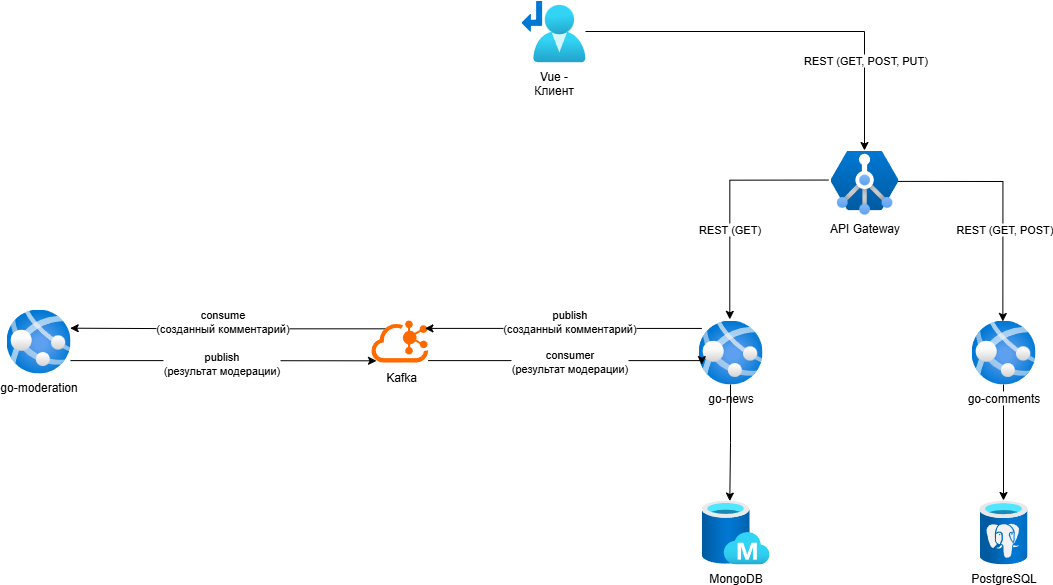

The diagram above was exported from draw.io. Its source (the exported page's mxGraphModel, read from the mxfile embedded in the PNG):
<mxGraphModel dx="3143" dy="1391" grid="1" gridSize="10" guides="1" tooltips="1" connect="1" arrows="1" fold="1" page="1" pageScale="1" pageWidth="827" pageHeight="1169" math="0" shadow="0">
  <root>
    <mxCell id="0" />
    <mxCell id="1" parent="0" />
    <mxCell id="YZlnow4VbERZLfxyN9n1-8" style="edgeStyle=orthogonalEdgeStyle;rounded=0;orthogonalLoop=1;jettySize=auto;html=1;entryX=0.489;entryY=-0.018;entryDx=0;entryDy=0;entryPerimeter=0;exitX=-0.031;exitY=0.46;exitDx=0;exitDy=0;exitPerimeter=0;" parent="1" source="YZlnow4VbERZLfxyN9n1-19" target="YZlnow4VbERZLfxyN9n1-17" edge="1">
      <mxGeometry relative="1" as="geometry">
        <mxPoint x="380" y="291" as="sourcePoint" />
        <mxPoint x="279" y="429.9999999999999" as="targetPoint" />
      </mxGeometry>
    </mxCell>
    <mxCell id="YZlnow4VbERZLfxyN9n1-12" value="REST (GET)" style="edgeLabel;html=1;align=center;verticalAlign=middle;resizable=0;points=[];" parent="YZlnow4VbERZLfxyN9n1-8" vertex="1" connectable="0">
      <mxGeometry x="0.2383" y="-1" relative="1" as="geometry">
        <mxPoint as="offset" />
      </mxGeometry>
    </mxCell>
    <mxCell id="YZlnow4VbERZLfxyN9n1-9" style="edgeStyle=orthogonalEdgeStyle;rounded=0;orthogonalLoop=1;jettySize=auto;html=1;entryX=0.49;entryY=0.015;entryDx=0;entryDy=0;entryPerimeter=0;exitX=0.973;exitY=0.481;exitDx=0;exitDy=0;exitPerimeter=0;" parent="1" source="YZlnow4VbERZLfxyN9n1-19" target="YZlnow4VbERZLfxyN9n1-18" edge="1">
      <mxGeometry relative="1" as="geometry">
        <mxPoint x="480" y="280" as="sourcePoint" />
        <mxPoint x="548.9655172413793" y="429.9999999999999" as="targetPoint" />
      </mxGeometry>
    </mxCell>
    <mxCell id="YZlnow4VbERZLfxyN9n1-13" value="REST (GET, POST)" style="edgeLabel;html=1;align=center;verticalAlign=middle;resizable=0;points=[];" parent="YZlnow4VbERZLfxyN9n1-9" vertex="1" connectable="0">
      <mxGeometry x="0.2524" relative="1" as="geometry">
        <mxPoint as="offset" />
      </mxGeometry>
    </mxCell>
    <mxCell id="YZlnow4VbERZLfxyN9n1-17" value="go-news" style="image;aspect=fixed;html=1;points=[];align=center;fontSize=12;image=img/lib/azure2/containers/App_Services.svg;" parent="1" vertex="1">
      <mxGeometry x="247" y="430" width="64" height="64" as="geometry" />
    </mxCell>
    <mxCell id="ofcuAhScLp_DfV90Nu_w-12" style="edgeStyle=orthogonalEdgeStyle;rounded=0;orthogonalLoop=1;jettySize=auto;html=1;" edge="1" parent="1" source="YZlnow4VbERZLfxyN9n1-18" target="YZlnow4VbERZLfxyN9n1-22">
      <mxGeometry relative="1" as="geometry" />
    </mxCell>
    <mxCell id="YZlnow4VbERZLfxyN9n1-18" value="go-comments" style="image;aspect=fixed;html=1;points=[];align=center;fontSize=12;image=img/lib/azure2/containers/App_Services.svg;" parent="1" vertex="1">
      <mxGeometry x="520" y="430" width="64" height="64" as="geometry" />
    </mxCell>
    <mxCell id="YZlnow4VbERZLfxyN9n1-19" value="API Gateway" style="image;aspect=fixed;html=1;points=[];align=center;fontSize=12;image=img/lib/azure2/networking/Application_Gateway_Containers.svg;" parent="1" vertex="1">
      <mxGeometry x="379" y="260" width="68" height="64.24" as="geometry" />
    </mxCell>
    <mxCell id="ofcuAhScLp_DfV90Nu_w-8" style="edgeStyle=orthogonalEdgeStyle;rounded=0;orthogonalLoop=1;jettySize=auto;html=1;" edge="1" parent="1" source="YZlnow4VbERZLfxyN9n1-20" target="YZlnow4VbERZLfxyN9n1-19">
      <mxGeometry relative="1" as="geometry">
        <mxPoint x="230" y="130" as="targetPoint" />
      </mxGeometry>
    </mxCell>
    <mxCell id="ofcuAhScLp_DfV90Nu_w-9" value="REST (GET, POST, PUT)" style="edgeLabel;html=1;align=center;verticalAlign=middle;resizable=0;points=[];" vertex="1" connectable="0" parent="ofcuAhScLp_DfV90Nu_w-8">
      <mxGeometry x="0.5447" relative="1" as="geometry">
        <mxPoint as="offset" />
      </mxGeometry>
    </mxCell>
    <mxCell id="YZlnow4VbERZLfxyN9n1-20" value="&lt;span style=&quot;text-wrap-mode: wrap;&quot;&gt;Vue - Клиент&lt;/span&gt;" style="image;aspect=fixed;html=1;points=[];align=center;fontSize=12;image=img/lib/azure2/networking/Route_Tables.svg;labelBackgroundColor=none;" parent="1" vertex="1">
      <mxGeometry x="70" y="110" width="64" height="62" as="geometry" />
    </mxCell>
    <mxCell id="YZlnow4VbERZLfxyN9n1-22" value="PostgreSQL" style="image;aspect=fixed;html=1;points=[];align=center;fontSize=12;image=img/lib/azure2/databases/Azure_Database_PostgreSQL_Server.svg;" parent="1" vertex="1">
      <mxGeometry x="528" y="610" width="48" height="64" as="geometry" />
    </mxCell>
    <mxCell id="YZlnow4VbERZLfxyN9n1-25" value="MongoDB" style="image;aspect=fixed;html=1;points=[];align=center;fontSize=12;image=img/lib/azure2/databases/Managed_Database.svg;" parent="1" vertex="1">
      <mxGeometry x="250" y="610" width="68" height="64" as="geometry" />
    </mxCell>
    <mxCell id="ofcuAhScLp_DfV90Nu_w-13" style="edgeStyle=orthogonalEdgeStyle;rounded=0;orthogonalLoop=1;jettySize=auto;html=1;entryX=0.416;entryY=0.009;entryDx=0;entryDy=0;entryPerimeter=0;" edge="1" parent="1" source="YZlnow4VbERZLfxyN9n1-17" target="YZlnow4VbERZLfxyN9n1-25">
      <mxGeometry relative="1" as="geometry" />
    </mxCell>
    <mxCell id="ofcuAhScLp_DfV90Nu_w-15" value="go-moderation" style="image;aspect=fixed;html=1;points=[];align=center;fontSize=12;image=img/lib/azure2/containers/App_Services.svg;" vertex="1" parent="1">
      <mxGeometry x="-445" y="419" width="64" height="64" as="geometry" />
    </mxCell>
    <mxCell id="ofcuAhScLp_DfV90Nu_w-16" style="edgeStyle=orthogonalEdgeStyle;rounded=0;orthogonalLoop=1;jettySize=auto;html=1;exitX=0.323;exitY=0.198;exitDx=0;exitDy=0;exitPerimeter=0;entryX=0.995;entryY=0.292;entryDx=0;entryDy=0;entryPerimeter=0;" edge="1" parent="1" source="ofcuAhScLp_DfV90Nu_w-1" target="ofcuAhScLp_DfV90Nu_w-15">
      <mxGeometry relative="1" as="geometry">
        <mxPoint x="-70" y="440" as="sourcePoint" />
      </mxGeometry>
    </mxCell>
    <mxCell id="ofcuAhScLp_DfV90Nu_w-21" value="consume&lt;br&gt;(созданный комментарий)" style="edgeLabel;html=1;align=center;verticalAlign=middle;resizable=0;points=[];" vertex="1" connectable="0" parent="ofcuAhScLp_DfV90Nu_w-16">
      <mxGeometry x="0.0935" y="2" relative="1" as="geometry">
        <mxPoint x="6" y="-10" as="offset" />
      </mxGeometry>
    </mxCell>
    <mxCell id="ofcuAhScLp_DfV90Nu_w-5" value="" style="group" vertex="1" connectable="0" parent="1">
      <mxGeometry x="-80" y="430" width="60.00000000000003" height="72" as="geometry" />
    </mxCell>
    <mxCell id="ofcuAhScLp_DfV90Nu_w-1" value="" style="points=[];aspect=fixed;html=1;align=center;shadow=0;dashed=0;fillColor=#FF6A00;strokeColor=none;shape=mxgraph.alibaba_cloud.kafka;" vertex="1" parent="ofcuAhScLp_DfV90Nu_w-5">
      <mxGeometry width="56.699999999999996" height="42" as="geometry" />
    </mxCell>
    <mxCell id="ofcuAhScLp_DfV90Nu_w-4" value="Kafka" style="text;html=1;align=center;verticalAlign=middle;whiteSpace=wrap;rounded=0;" vertex="1" parent="ofcuAhScLp_DfV90Nu_w-5">
      <mxGeometry x="2.1316282072803006e-14" y="42" width="60" height="30" as="geometry" />
    </mxCell>
    <mxCell id="ofcuAhScLp_DfV90Nu_w-22" style="edgeStyle=orthogonalEdgeStyle;rounded=0;orthogonalLoop=1;jettySize=auto;html=1;entryX=0.088;entryY=0.96;entryDx=0;entryDy=0;entryPerimeter=0;" edge="1" parent="1" source="ofcuAhScLp_DfV90Nu_w-15" target="ofcuAhScLp_DfV90Nu_w-1">
      <mxGeometry relative="1" as="geometry">
        <Array as="points">
          <mxPoint x="-260" y="470" />
          <mxPoint x="-260" y="470" />
        </Array>
      </mxGeometry>
    </mxCell>
    <mxCell id="ofcuAhScLp_DfV90Nu_w-23" value="publish&lt;br&gt;(результат модерации)" style="edgeLabel;html=1;align=center;verticalAlign=middle;resizable=0;points=[];" vertex="1" connectable="0" parent="ofcuAhScLp_DfV90Nu_w-22">
      <mxGeometry x="-0.0817" relative="1" as="geometry">
        <mxPoint x="10" y="2" as="offset" />
      </mxGeometry>
    </mxCell>
    <mxCell id="ofcuAhScLp_DfV90Nu_w-24" style="edgeStyle=orthogonalEdgeStyle;rounded=0;orthogonalLoop=1;jettySize=auto;html=1;entryX=0.942;entryY=0.188;entryDx=0;entryDy=0;entryPerimeter=0;exitX=0.052;exitY=0.124;exitDx=0;exitDy=0;exitPerimeter=0;" edge="1" parent="1" source="YZlnow4VbERZLfxyN9n1-17" target="ofcuAhScLp_DfV90Nu_w-1">
      <mxGeometry relative="1" as="geometry" />
    </mxCell>
    <mxCell id="ofcuAhScLp_DfV90Nu_w-26" value="publish&lt;br&gt;(созданный комментарий)" style="edgeLabel;html=1;align=center;verticalAlign=middle;resizable=0;points=[];" vertex="1" connectable="0" parent="ofcuAhScLp_DfV90Nu_w-24">
      <mxGeometry x="-0.0301" y="1" relative="1" as="geometry">
        <mxPoint y="-9" as="offset" />
      </mxGeometry>
    </mxCell>
    <mxCell id="ofcuAhScLp_DfV90Nu_w-28" style="edgeStyle=orthogonalEdgeStyle;rounded=0;orthogonalLoop=1;jettySize=auto;html=1;entryX=0.052;entryY=0.689;entryDx=0;entryDy=0;entryPerimeter=0;" edge="1" parent="1" source="ofcuAhScLp_DfV90Nu_w-1" target="YZlnow4VbERZLfxyN9n1-17">
      <mxGeometry relative="1" as="geometry">
        <mxPoint x="220" y="474" as="targetPoint" />
        <Array as="points">
          <mxPoint x="250" y="470" />
        </Array>
      </mxGeometry>
    </mxCell>
    <mxCell id="ofcuAhScLp_DfV90Nu_w-29" value="consumer&lt;br&gt;(результат модерации)" style="edgeLabel;html=1;align=center;verticalAlign=middle;resizable=0;points=[];" vertex="1" connectable="0" parent="ofcuAhScLp_DfV90Nu_w-28">
      <mxGeometry x="0.0098" relative="1" as="geometry">
        <mxPoint as="offset" />
      </mxGeometry>
    </mxCell>
  </root>
</mxGraphModel>